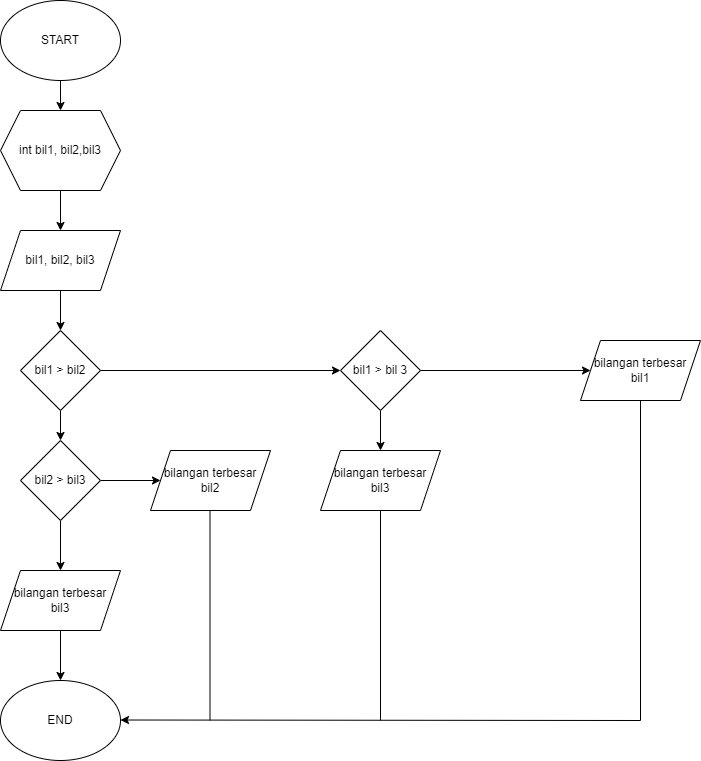

The diagram above was exported from draw.io. Its source (the exported page's mxGraphModel, read from the mxfile embedded in the PNG):
<mxGraphModel dx="860" dy="509" grid="1" gridSize="10" guides="1" tooltips="1" connect="1" arrows="1" fold="1" page="1" pageScale="1" pageWidth="827" pageHeight="1169" math="0" shadow="0">
  <root>
    <mxCell id="WIyWlLk6GJQsqaUBKTNV-0" />
    <mxCell id="WIyWlLk6GJQsqaUBKTNV-1" parent="WIyWlLk6GJQsqaUBKTNV-0" />
    <mxCell id="6v8pRvmfehrBrykPOajf-11" value="" style="edgeStyle=orthogonalEdgeStyle;rounded=0;orthogonalLoop=1;jettySize=auto;html=1;" edge="1" parent="WIyWlLk6GJQsqaUBKTNV-1" source="6v8pRvmfehrBrykPOajf-0" target="6v8pRvmfehrBrykPOajf-1">
      <mxGeometry relative="1" as="geometry" />
    </mxCell>
    <mxCell id="6v8pRvmfehrBrykPOajf-0" value="START" style="ellipse;whiteSpace=wrap;html=1;" vertex="1" parent="WIyWlLk6GJQsqaUBKTNV-1">
      <mxGeometry x="80" y="30" width="120" height="80" as="geometry" />
    </mxCell>
    <mxCell id="6v8pRvmfehrBrykPOajf-12" value="" style="edgeStyle=orthogonalEdgeStyle;rounded=0;orthogonalLoop=1;jettySize=auto;html=1;" edge="1" parent="WIyWlLk6GJQsqaUBKTNV-1" source="6v8pRvmfehrBrykPOajf-1" target="6v8pRvmfehrBrykPOajf-2">
      <mxGeometry relative="1" as="geometry" />
    </mxCell>
    <mxCell id="6v8pRvmfehrBrykPOajf-1" value="int bil1, bil2,bil3" style="shape=hexagon;perimeter=hexagonPerimeter2;whiteSpace=wrap;html=1;fixedSize=1;" vertex="1" parent="WIyWlLk6GJQsqaUBKTNV-1">
      <mxGeometry x="80" y="140" width="120" height="80" as="geometry" />
    </mxCell>
    <mxCell id="6v8pRvmfehrBrykPOajf-13" value="" style="edgeStyle=orthogonalEdgeStyle;rounded=0;orthogonalLoop=1;jettySize=auto;html=1;" edge="1" parent="WIyWlLk6GJQsqaUBKTNV-1" source="6v8pRvmfehrBrykPOajf-2" target="6v8pRvmfehrBrykPOajf-3">
      <mxGeometry relative="1" as="geometry" />
    </mxCell>
    <mxCell id="6v8pRvmfehrBrykPOajf-2" value="bil1, bil2, bil3" style="shape=parallelogram;perimeter=parallelogramPerimeter;whiteSpace=wrap;html=1;fixedSize=1;" vertex="1" parent="WIyWlLk6GJQsqaUBKTNV-1">
      <mxGeometry x="80" y="260" width="120" height="60" as="geometry" />
    </mxCell>
    <mxCell id="6v8pRvmfehrBrykPOajf-14" value="" style="edgeStyle=orthogonalEdgeStyle;rounded=0;orthogonalLoop=1;jettySize=auto;html=1;" edge="1" parent="WIyWlLk6GJQsqaUBKTNV-1" source="6v8pRvmfehrBrykPOajf-3" target="6v8pRvmfehrBrykPOajf-4">
      <mxGeometry relative="1" as="geometry" />
    </mxCell>
    <mxCell id="6v8pRvmfehrBrykPOajf-18" value="" style="edgeStyle=orthogonalEdgeStyle;rounded=0;orthogonalLoop=1;jettySize=auto;html=1;" edge="1" parent="WIyWlLk6GJQsqaUBKTNV-1" source="6v8pRvmfehrBrykPOajf-3" target="6v8pRvmfehrBrykPOajf-5">
      <mxGeometry relative="1" as="geometry" />
    </mxCell>
    <mxCell id="6v8pRvmfehrBrykPOajf-3" value="bil1 &amp;gt; bil2" style="rhombus;whiteSpace=wrap;html=1;" vertex="1" parent="WIyWlLk6GJQsqaUBKTNV-1">
      <mxGeometry x="100" y="360" width="80" height="80" as="geometry" />
    </mxCell>
    <mxCell id="6v8pRvmfehrBrykPOajf-15" value="" style="edgeStyle=orthogonalEdgeStyle;rounded=0;orthogonalLoop=1;jettySize=auto;html=1;" edge="1" parent="WIyWlLk6GJQsqaUBKTNV-1" source="6v8pRvmfehrBrykPOajf-4" target="6v8pRvmfehrBrykPOajf-9">
      <mxGeometry relative="1" as="geometry" />
    </mxCell>
    <mxCell id="6v8pRvmfehrBrykPOajf-17" value="" style="edgeStyle=orthogonalEdgeStyle;rounded=0;orthogonalLoop=1;jettySize=auto;html=1;" edge="1" parent="WIyWlLk6GJQsqaUBKTNV-1" source="6v8pRvmfehrBrykPOajf-4" target="6v8pRvmfehrBrykPOajf-8">
      <mxGeometry relative="1" as="geometry" />
    </mxCell>
    <mxCell id="6v8pRvmfehrBrykPOajf-4" value="bil2 &amp;gt; bil3" style="rhombus;whiteSpace=wrap;html=1;" vertex="1" parent="WIyWlLk6GJQsqaUBKTNV-1">
      <mxGeometry x="100" y="470" width="80" height="80" as="geometry" />
    </mxCell>
    <mxCell id="6v8pRvmfehrBrykPOajf-19" value="" style="edgeStyle=orthogonalEdgeStyle;rounded=0;orthogonalLoop=1;jettySize=auto;html=1;" edge="1" parent="WIyWlLk6GJQsqaUBKTNV-1" source="6v8pRvmfehrBrykPOajf-5" target="6v8pRvmfehrBrykPOajf-6">
      <mxGeometry relative="1" as="geometry" />
    </mxCell>
    <mxCell id="6v8pRvmfehrBrykPOajf-20" value="" style="edgeStyle=orthogonalEdgeStyle;rounded=0;orthogonalLoop=1;jettySize=auto;html=1;" edge="1" parent="WIyWlLk6GJQsqaUBKTNV-1" source="6v8pRvmfehrBrykPOajf-5" target="6v8pRvmfehrBrykPOajf-7">
      <mxGeometry relative="1" as="geometry" />
    </mxCell>
    <mxCell id="6v8pRvmfehrBrykPOajf-5" value="bil1 &amp;gt; bil 3" style="rhombus;whiteSpace=wrap;html=1;" vertex="1" parent="WIyWlLk6GJQsqaUBKTNV-1">
      <mxGeometry x="420" y="360" width="80" height="80" as="geometry" />
    </mxCell>
    <mxCell id="6v8pRvmfehrBrykPOajf-6" value="bilangan terbesar&lt;br&gt;bil1" style="shape=parallelogram;perimeter=parallelogramPerimeter;whiteSpace=wrap;html=1;fixedSize=1;" vertex="1" parent="WIyWlLk6GJQsqaUBKTNV-1">
      <mxGeometry x="660" y="370" width="120" height="60" as="geometry" />
    </mxCell>
    <mxCell id="6v8pRvmfehrBrykPOajf-7" value="bilangan terbesar&lt;br&gt;bil3" style="shape=parallelogram;perimeter=parallelogramPerimeter;whiteSpace=wrap;html=1;fixedSize=1;" vertex="1" parent="WIyWlLk6GJQsqaUBKTNV-1">
      <mxGeometry x="400" y="480" width="120" height="60" as="geometry" />
    </mxCell>
    <mxCell id="6v8pRvmfehrBrykPOajf-8" value="bilangan terbesar&lt;br&gt;bil2" style="shape=parallelogram;perimeter=parallelogramPerimeter;whiteSpace=wrap;html=1;fixedSize=1;" vertex="1" parent="WIyWlLk6GJQsqaUBKTNV-1">
      <mxGeometry x="230" y="480" width="120" height="60" as="geometry" />
    </mxCell>
    <mxCell id="6v8pRvmfehrBrykPOajf-16" value="" style="edgeStyle=orthogonalEdgeStyle;rounded=0;orthogonalLoop=1;jettySize=auto;html=1;" edge="1" parent="WIyWlLk6GJQsqaUBKTNV-1" source="6v8pRvmfehrBrykPOajf-9" target="6v8pRvmfehrBrykPOajf-10">
      <mxGeometry relative="1" as="geometry" />
    </mxCell>
    <mxCell id="6v8pRvmfehrBrykPOajf-9" value="bilangan terbesar&lt;br&gt;bil3" style="shape=parallelogram;perimeter=parallelogramPerimeter;whiteSpace=wrap;html=1;fixedSize=1;" vertex="1" parent="WIyWlLk6GJQsqaUBKTNV-1">
      <mxGeometry x="80" y="600" width="120" height="60" as="geometry" />
    </mxCell>
    <mxCell id="6v8pRvmfehrBrykPOajf-10" value="END" style="ellipse;whiteSpace=wrap;html=1;" vertex="1" parent="WIyWlLk6GJQsqaUBKTNV-1">
      <mxGeometry x="80" y="710" width="120" height="80" as="geometry" />
    </mxCell>
    <mxCell id="6v8pRvmfehrBrykPOajf-22" value="" style="endArrow=classic;html=1;rounded=0;" edge="1" parent="WIyWlLk6GJQsqaUBKTNV-1">
      <mxGeometry width="50" height="50" relative="1" as="geometry">
        <mxPoint x="720" y="750" as="sourcePoint" />
        <mxPoint x="200" y="749.5" as="targetPoint" />
      </mxGeometry>
    </mxCell>
    <mxCell id="6v8pRvmfehrBrykPOajf-23" value="" style="endArrow=none;html=1;rounded=0;" edge="1" parent="WIyWlLk6GJQsqaUBKTNV-1">
      <mxGeometry width="50" height="50" relative="1" as="geometry">
        <mxPoint x="720" y="750" as="sourcePoint" />
        <mxPoint x="720" y="430" as="targetPoint" />
      </mxGeometry>
    </mxCell>
    <mxCell id="6v8pRvmfehrBrykPOajf-24" value="" style="endArrow=none;html=1;rounded=0;" edge="1" parent="WIyWlLk6GJQsqaUBKTNV-1">
      <mxGeometry width="50" height="50" relative="1" as="geometry">
        <mxPoint x="460" y="750" as="sourcePoint" />
        <mxPoint x="460" y="540" as="targetPoint" />
      </mxGeometry>
    </mxCell>
    <mxCell id="6v8pRvmfehrBrykPOajf-26" value="" style="endArrow=none;html=1;rounded=0;" edge="1" parent="WIyWlLk6GJQsqaUBKTNV-1">
      <mxGeometry width="50" height="50" relative="1" as="geometry">
        <mxPoint x="289.5" y="750" as="sourcePoint" />
        <mxPoint x="289.5" y="540" as="targetPoint" />
      </mxGeometry>
    </mxCell>
  </root>
</mxGraphModel>